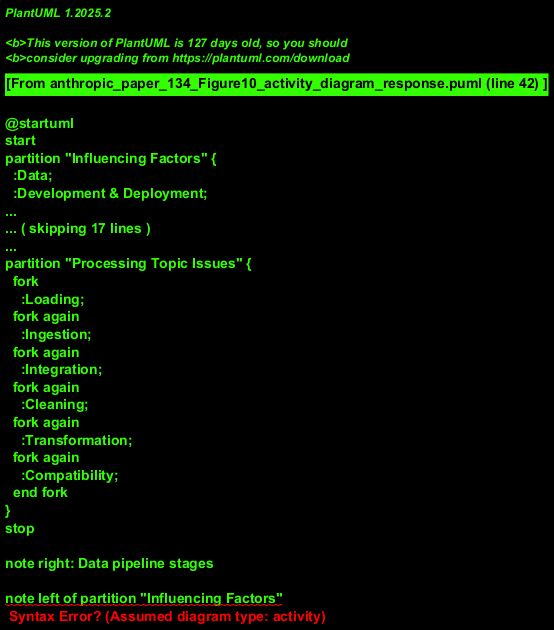

The diagram above was rendered by PlantUML. Its source (embedded in the PNG):
@startuml
start
partition "Influencing Factors" {
  :Data;
  :Development & Deployment;
  :Infrastructure;
  :Processing;
  :Life Cycle Management;
}
:contribute to|

partition "Root Causes of Data-Related Issues" {
  :Symbols, Characters;
  :Raw Data;
  :Function;
  :Data Frame;
  :Input Data Set Size;
  :Data Type;
  :Logical Errors;
}
:reflect|

partition "Processing Topic Issues" {
  fork
    :Loading;
  fork again
    :Ingestion;
  fork again
    :Integration;
  fork again
    :Cleaning;
  fork again
    :Transformation;
  fork again
    :Compatibility;
  end fork
}
stop

note right: Data pipeline stages

note left of partition "Influencing Factors"
  Interdependencies
end note
@enduml